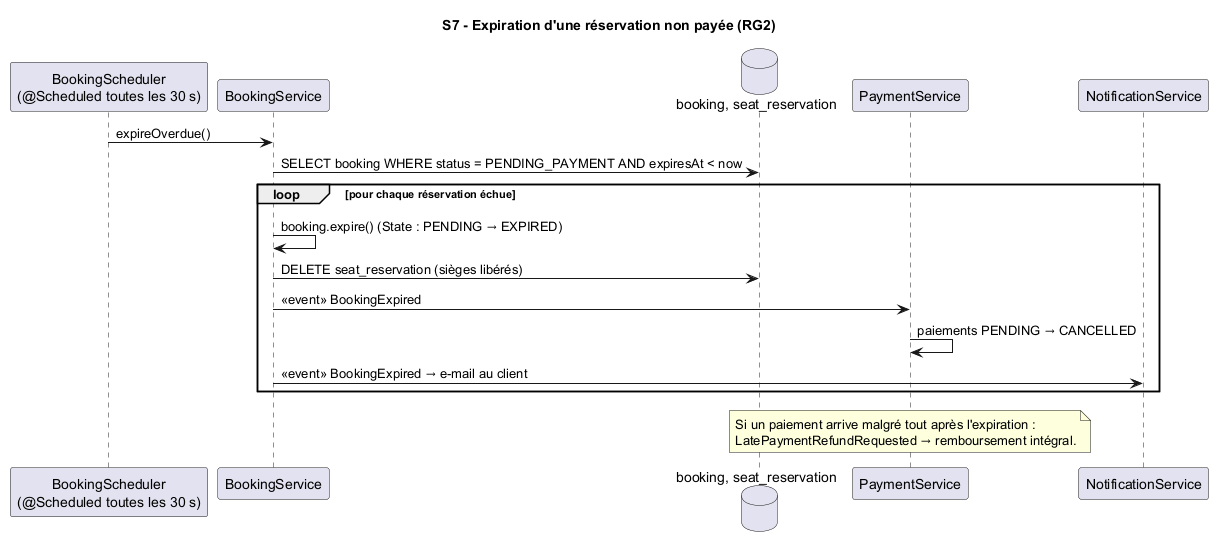

The diagram above was rendered by PlantUML. Its source (embedded in the PNG):
@startuml seq-7-expiration
!pragma layout smetana
title S7 - Expiration d'une réservation non payée (RG2)
participant "BookingScheduler\n(@Scheduled toutes les 30 s)" as SCH
participant "BookingService" as BS
database "booking, seat_reservation" as DB
participant "PaymentService" as PS
participant "NotificationService" as NS
SCH -> BS : expireOverdue()
BS -> DB : SELECT booking WHERE status = PENDING_PAYMENT AND expiresAt < now
loop pour chaque réservation échue
  BS -> BS : booking.expire() (State : PENDING → EXPIRED)
  BS -> DB : DELETE seat_reservation (sièges libérés)
  BS -> PS : <<event>> BookingExpired
  PS -> PS : paiements PENDING → CANCELLED
  BS -> NS : <<event>> BookingExpired → e-mail au client
end
note over PS : Si un paiement arrive malgré tout après l'expiration :\nLatePaymentRefundRequested → remboursement intégral.
@enduml